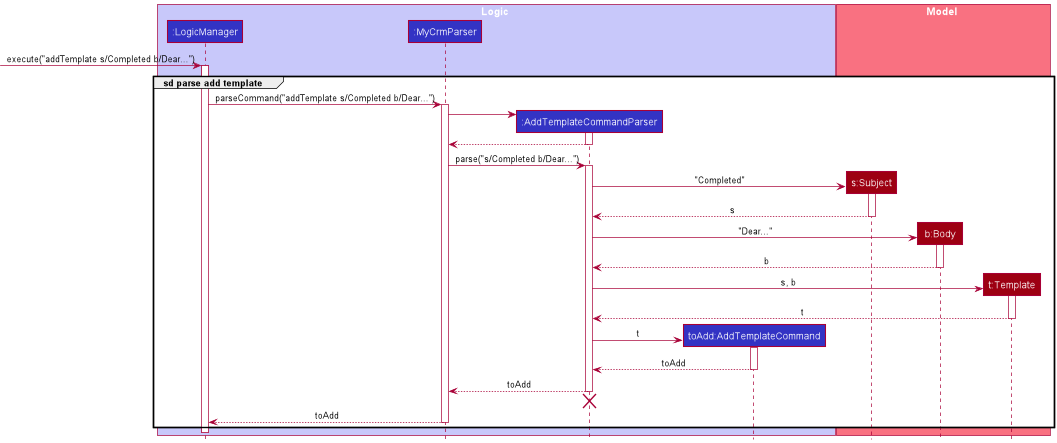

The diagram above was rendered by PlantUML. Its source (embedded in the PNG):
@startuml
!include ../style.puml

box Logic LOGIC_COLOR_T1
participant ":LogicManager" as LogicManager LOGIC_COLOR
participant ":MyCrmParser" as MyCrmParser LOGIC_COLOR
participant ":AddTemplateCommandParser" as AddTemplateCommandParser LOGIC_COLOR
participant "toAdd:AddTemplateCommand" as AddTemplateCommand LOGIC_COLOR
end box

box Model MODEL_COLOR_T1
participant "s:Subject" as Subject MODEL_COLOR
participant "b:Body" as Body MODEL_COLOR
participant "t:Template" as Template MODEL_COLOR
end box
[-> LogicManager : execute("addTemplate s/Completed b/Dear...")
activate LogicManager

group sd parse add template
LogicManager -> MyCrmParser : parseCommand("addTemplate s/Completed b/Dear...")
activate MyCrmParser

create AddTemplateCommandParser
MyCrmParser -> AddTemplateCommandParser
activate AddTemplateCommandParser

AddTemplateCommandParser --> MyCrmParser
deactivate AddTemplateCommandParser

MyCrmParser -> AddTemplateCommandParser : parse("s/Completed b/Dear...")
activate AddTemplateCommandParser

create Subject
AddTemplateCommandParser -> Subject : "Completed"
activate Subject
Subject --> AddTemplateCommandParser : s
deactivate Subject

create Body
AddTemplateCommandParser -> Body : "Dear..."
activate Body
Body --> AddTemplateCommandParser : b
deactivate Body

create Template
AddTemplateCommandParser -> Template : s, b
activate Template
Template --> AddTemplateCommandParser : t
deactivate Template

create AddTemplateCommand
AddTemplateCommandParser -> AddTemplateCommand : t
activate AddTemplateCommand
AddTemplateCommand --> AddTemplateCommandParser : toAdd
deactivate AddTemplateCommand

AddTemplateCommandParser --> MyCrmParser : toAdd
deactivate AddTemplateCommandParser
'Hidden arrow to position destroy marker below the end of the activation bar.
AddTemplateCommandParser -[hidden]-> MyCrmParser
destroy AddTemplateCommandParser

MyCrmParser --> LogicManager : toAdd
deactivate MyCrmParser
end

deactivate LogicManager
@enduml